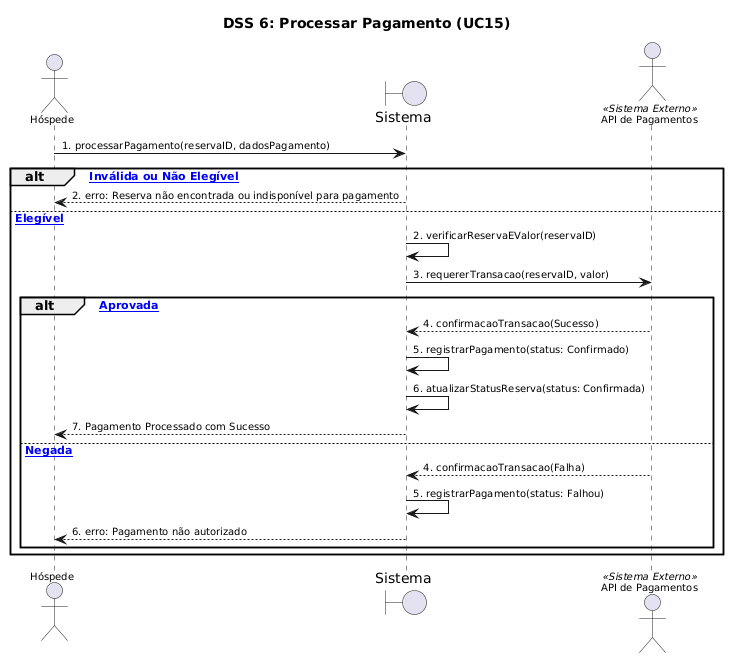

The diagram above was rendered by PlantUML. Its source (embedded in the PNG):
@startuml
skinparam backgroundColor white
skinparam sequenceArrowFontName Arial
skinparam sequenceArrowFontSize 10
skinparam sequenceParticipantFontName Arial
skinparam sequenceParticipantFontSize 10
skinparam sequenceActorFontName Arial
skinparam sequenceActorFontSize 10
skinparam noteFontName Arial
skinparam noteFontSize 10
skinparam shadowing false

title DSS 6: Processar Pagamento (UC15)

actor "Hóspede" as Hospede
boundary "Sistema" as Sistema
actor "API de Pagamentos" as APIPagamentos <<Sistema Externo>>

Hospede -> Sistema : 1. processarPagamento(reservaID, dadosPagamento)

alt [Reserva Inválida ou Não Elegível]
    Sistema --> Hospede : 2. erro: Reserva não encontrada ou indisponível para pagamento
else [Reserva Elegível]
    Sistema -> Sistema : 2. verificarReservaEValor(reservaID)
    Sistema -> APIPagamentos : 3. requererTransacao(reservaID, valor)

    alt [Transação Aprovada]
        APIPagamentos --> Sistema : 4. confirmacaoTransacao(Sucesso)
        Sistema -> Sistema : 5. registrarPagamento(status: Confirmado)
        Sistema -> Sistema : 6. atualizarStatusReserva(status: Confirmada)
        Sistema --> Hospede : 7. Pagamento Processado com Sucesso
    else [Transação Negada]
        APIPagamentos --> Sistema : 4. confirmacaoTransacao(Falha)
        Sistema -> Sistema : 5. registrarPagamento(status: Falhou)
        Sistema --> Hospede : 6. erro: Pagamento não autorizado
    end
end
@enduml